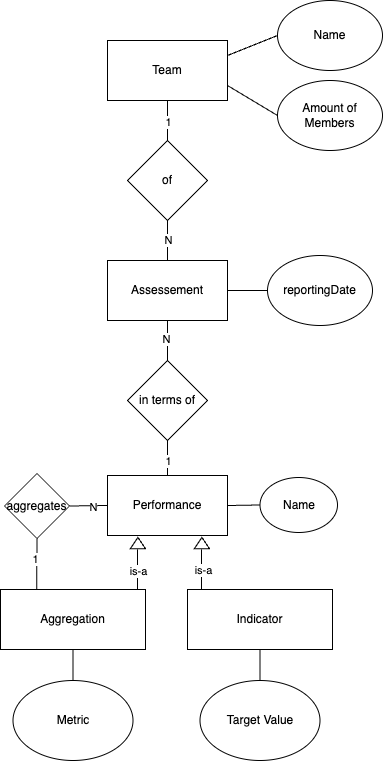

The diagram above was exported from draw.io. Its source (the exported page's mxGraphModel, read from the mxfile embedded in the PNG):
<mxGraphModel dx="1034" dy="621" grid="1" gridSize="10" guides="1" tooltips="1" connect="1" arrows="1" fold="1" page="1" pageScale="1" pageWidth="827" pageHeight="1169" math="0" shadow="0">
  <root>
    <mxCell id="0" />
    <mxCell id="1" parent="0" />
    <mxCell id="WHA-PgiNQEKCaQcMzXZk-1" value="Team" style="rounded=0;whiteSpace=wrap;html=1;" parent="1" vertex="1">
      <mxGeometry x="350" y="120" width="120" height="60" as="geometry" />
    </mxCell>
    <mxCell id="WHA-PgiNQEKCaQcMzXZk-2" value="of" style="rhombus;whiteSpace=wrap;html=1;" parent="1" vertex="1">
      <mxGeometry x="370" y="220" width="80" height="80" as="geometry" />
    </mxCell>
    <mxCell id="WHA-PgiNQEKCaQcMzXZk-4" value="" style="endArrow=none;html=1;rounded=0;entryX=0.5;entryY=1;entryDx=0;entryDy=0;exitX=0.5;exitY=0;exitDx=0;exitDy=0;" parent="1" source="WHA-PgiNQEKCaQcMzXZk-2" target="WHA-PgiNQEKCaQcMzXZk-1" edge="1">
      <mxGeometry width="50" height="50" relative="1" as="geometry">
        <mxPoint x="410" y="210" as="sourcePoint" />
        <mxPoint x="460" y="160" as="targetPoint" />
      </mxGeometry>
    </mxCell>
    <mxCell id="WHA-PgiNQEKCaQcMzXZk-7" value="1" style="edgeLabel;html=1;align=center;verticalAlign=middle;resizable=0;points=[];" parent="WHA-PgiNQEKCaQcMzXZk-4" vertex="1" connectable="0">
      <mxGeometry x="-0.0333" y="-3" relative="1" as="geometry">
        <mxPoint x="-3" as="offset" />
      </mxGeometry>
    </mxCell>
    <mxCell id="WHA-PgiNQEKCaQcMzXZk-5" value="" style="endArrow=none;html=1;rounded=0;entryX=0.5;entryY=1;entryDx=0;entryDy=0;exitX=0.5;exitY=0;exitDx=0;exitDy=0;" parent="1" source="WHA-PgiNQEKCaQcMzXZk-6" target="WHA-PgiNQEKCaQcMzXZk-2" edge="1">
      <mxGeometry x="-1" y="112" width="50" height="50" relative="1" as="geometry">
        <mxPoint x="409.5" y="300" as="sourcePoint" />
        <mxPoint x="409.5" y="250" as="targetPoint" />
        <mxPoint x="92" y="110" as="offset" />
      </mxGeometry>
    </mxCell>
    <mxCell id="WHA-PgiNQEKCaQcMzXZk-8" value="N" style="edgeLabel;html=1;align=center;verticalAlign=middle;resizable=0;points=[];" parent="WHA-PgiNQEKCaQcMzXZk-5" vertex="1" connectable="0">
      <mxGeometry x="-0.36" relative="1" as="geometry">
        <mxPoint y="-8" as="offset" />
      </mxGeometry>
    </mxCell>
    <mxCell id="WHA-PgiNQEKCaQcMzXZk-6" value="Assessement" style="rounded=0;whiteSpace=wrap;html=1;" parent="1" vertex="1">
      <mxGeometry x="350" y="340" width="120" height="60" as="geometry" />
    </mxCell>
    <mxCell id="WHA-PgiNQEKCaQcMzXZk-9" value="in terms of" style="rhombus;whiteSpace=wrap;html=1;" parent="1" vertex="1">
      <mxGeometry x="370" y="440" width="80" height="80" as="geometry" />
    </mxCell>
    <mxCell id="WHA-PgiNQEKCaQcMzXZk-10" value="" style="endArrow=none;html=1;rounded=0;entryX=0.5;entryY=1;entryDx=0;entryDy=0;exitX=0.5;exitY=0;exitDx=0;exitDy=0;" parent="1" source="WHA-PgiNQEKCaQcMzXZk-9" target="WHA-PgiNQEKCaQcMzXZk-6" edge="1">
      <mxGeometry width="50" height="50" relative="1" as="geometry">
        <mxPoint x="390" y="440" as="sourcePoint" />
        <mxPoint x="440" y="390" as="targetPoint" />
      </mxGeometry>
    </mxCell>
    <mxCell id="WHA-PgiNQEKCaQcMzXZk-13" value="N" style="edgeLabel;html=1;align=center;verticalAlign=middle;resizable=0;points=[];" parent="WHA-PgiNQEKCaQcMzXZk-10" vertex="1" connectable="0">
      <mxGeometry x="0.12" y="2" relative="1" as="geometry">
        <mxPoint as="offset" />
      </mxGeometry>
    </mxCell>
    <mxCell id="WHA-PgiNQEKCaQcMzXZk-11" value="Performance" style="rounded=0;whiteSpace=wrap;html=1;" parent="1" vertex="1">
      <mxGeometry x="350" y="555" width="120" height="60" as="geometry" />
    </mxCell>
    <mxCell id="WHA-PgiNQEKCaQcMzXZk-12" value="" style="endArrow=none;html=1;rounded=0;entryX=0.5;entryY=1;entryDx=0;entryDy=0;exitX=0.5;exitY=0;exitDx=0;exitDy=0;" parent="1" source="WHA-PgiNQEKCaQcMzXZk-11" target="WHA-PgiNQEKCaQcMzXZk-9" edge="1">
      <mxGeometry width="50" height="50" relative="1" as="geometry">
        <mxPoint x="300" y="580" as="sourcePoint" />
        <mxPoint x="350" y="530" as="targetPoint" />
      </mxGeometry>
    </mxCell>
    <mxCell id="WHA-PgiNQEKCaQcMzXZk-14" value="1" style="edgeLabel;html=1;align=center;verticalAlign=middle;resizable=0;points=[];" parent="WHA-PgiNQEKCaQcMzXZk-12" vertex="1" connectable="0">
      <mxGeometry x="-0.1143" relative="1" as="geometry">
        <mxPoint as="offset" />
      </mxGeometry>
    </mxCell>
    <mxCell id="WHA-PgiNQEKCaQcMzXZk-15" value="aggregates" style="rhombus;whiteSpace=wrap;html=1;" parent="1" vertex="1">
      <mxGeometry x="247" y="553" width="65" height="65" as="geometry" />
    </mxCell>
    <mxCell id="WHA-PgiNQEKCaQcMzXZk-17" value="Aggregation" style="rounded=0;whiteSpace=wrap;html=1;" parent="1" vertex="1">
      <mxGeometry x="243" y="669" width="145" height="60" as="geometry" />
    </mxCell>
    <mxCell id="WHA-PgiNQEKCaQcMzXZk-19" value="" style="endArrow=none;html=1;rounded=0;entryX=0.5;entryY=1;entryDx=0;entryDy=0;exitX=0.25;exitY=0;exitDx=0;exitDy=0;" parent="1" source="WHA-PgiNQEKCaQcMzXZk-17" target="WHA-PgiNQEKCaQcMzXZk-15" edge="1">
      <mxGeometry width="50" height="50" relative="1" as="geometry">
        <mxPoint x="257" y="670" as="sourcePoint" />
        <mxPoint x="307" y="620" as="targetPoint" />
      </mxGeometry>
    </mxCell>
    <mxCell id="WHA-PgiNQEKCaQcMzXZk-21" value="1" style="edgeLabel;html=1;align=center;verticalAlign=middle;resizable=0;points=[];" parent="WHA-PgiNQEKCaQcMzXZk-19" vertex="1" connectable="0">
      <mxGeometry x="0.1607" y="2" relative="1" as="geometry">
        <mxPoint as="offset" />
      </mxGeometry>
    </mxCell>
    <mxCell id="WHA-PgiNQEKCaQcMzXZk-23" value="" style="endArrow=none;html=1;rounded=0;entryX=0;entryY=0.5;entryDx=0;entryDy=0;exitX=1;exitY=0.5;exitDx=0;exitDy=0;" parent="1" source="WHA-PgiNQEKCaQcMzXZk-15" target="WHA-PgiNQEKCaQcMzXZk-11" edge="1">
      <mxGeometry width="50" height="50" relative="1" as="geometry">
        <mxPoint x="270" y="630" as="sourcePoint" />
        <mxPoint x="320" y="580" as="targetPoint" />
      </mxGeometry>
    </mxCell>
    <mxCell id="WHA-PgiNQEKCaQcMzXZk-24" value="N" style="edgeLabel;html=1;align=center;verticalAlign=middle;resizable=0;points=[];" parent="WHA-PgiNQEKCaQcMzXZk-23" vertex="1" connectable="0">
      <mxGeometry x="0.1999" y="-1" relative="1" as="geometry">
        <mxPoint as="offset" />
      </mxGeometry>
    </mxCell>
    <mxCell id="WHA-PgiNQEKCaQcMzXZk-25" value="" style="endArrow=none;html=1;rounded=0;" parent="1" edge="1">
      <mxGeometry width="50" height="50" relative="1" as="geometry">
        <mxPoint x="380" y="669" as="sourcePoint" />
        <mxPoint x="380" y="629" as="targetPoint" />
      </mxGeometry>
    </mxCell>
    <mxCell id="WHA-PgiNQEKCaQcMzXZk-32" value="is-a" style="edgeLabel;html=1;align=center;verticalAlign=middle;resizable=0;points=[];" parent="WHA-PgiNQEKCaQcMzXZk-25" vertex="1" connectable="0">
      <mxGeometry x="-0.25" y="2" relative="1" as="geometry">
        <mxPoint x="2" y="-4" as="offset" />
      </mxGeometry>
    </mxCell>
    <mxCell id="WHA-PgiNQEKCaQcMzXZk-26" value="" style="triangle;whiteSpace=wrap;html=1;rotation=-90;" parent="1" vertex="1">
      <mxGeometry x="374.75" y="615" width="11.25" height="15" as="geometry" />
    </mxCell>
    <mxCell id="WHA-PgiNQEKCaQcMzXZk-27" value="" style="triangle;whiteSpace=wrap;html=1;rotation=-90;" parent="1" vertex="1">
      <mxGeometry x="438.75" y="615" width="11.25" height="15" as="geometry" />
    </mxCell>
    <mxCell id="WHA-PgiNQEKCaQcMzXZk-29" value="" style="endArrow=none;html=1;rounded=0;" parent="1" edge="1">
      <mxGeometry width="50" height="50" relative="1" as="geometry">
        <mxPoint x="443.88" y="669" as="sourcePoint" />
        <mxPoint x="443.88" y="629" as="targetPoint" />
      </mxGeometry>
    </mxCell>
    <mxCell id="WHA-PgiNQEKCaQcMzXZk-31" value="is-a" style="edgeLabel;html=1;align=center;verticalAlign=middle;resizable=0;points=[];" parent="WHA-PgiNQEKCaQcMzXZk-29" vertex="1" connectable="0">
      <mxGeometry y="-2" relative="1" as="geometry">
        <mxPoint as="offset" />
      </mxGeometry>
    </mxCell>
    <mxCell id="WHA-PgiNQEKCaQcMzXZk-30" value="Indicator" style="rounded=0;whiteSpace=wrap;html=1;" parent="1" vertex="1">
      <mxGeometry x="430" y="669" width="145" height="60" as="geometry" />
    </mxCell>
    <mxCell id="WHA-PgiNQEKCaQcMzXZk-33" value="Name" style="ellipse;whiteSpace=wrap;html=1;" parent="1" vertex="1">
      <mxGeometry x="520" y="80" width="105" height="70" as="geometry" />
    </mxCell>
    <mxCell id="WHA-PgiNQEKCaQcMzXZk-35" value="" style="endArrow=none;html=1;rounded=0;entryX=0;entryY=0.5;entryDx=0;entryDy=0;exitX=1;exitY=0.25;exitDx=0;exitDy=0;" parent="1" source="WHA-PgiNQEKCaQcMzXZk-1" target="WHA-PgiNQEKCaQcMzXZk-33" edge="1">
      <mxGeometry width="50" height="50" relative="1" as="geometry">
        <mxPoint x="460" y="140" as="sourcePoint" />
        <mxPoint x="510" y="90" as="targetPoint" />
      </mxGeometry>
    </mxCell>
    <mxCell id="WHA-PgiNQEKCaQcMzXZk-36" value="Amount of Members" style="ellipse;whiteSpace=wrap;html=1;" parent="1" vertex="1">
      <mxGeometry x="520" y="160" width="105" height="70" as="geometry" />
    </mxCell>
    <mxCell id="WHA-PgiNQEKCaQcMzXZk-37" value="" style="endArrow=none;html=1;rounded=0;entryX=0;entryY=0.5;entryDx=0;entryDy=0;exitX=1;exitY=0.75;exitDx=0;exitDy=0;" parent="1" source="WHA-PgiNQEKCaQcMzXZk-1" target="WHA-PgiNQEKCaQcMzXZk-36" edge="1">
      <mxGeometry width="50" height="50" relative="1" as="geometry">
        <mxPoint x="480" y="145" as="sourcePoint" />
        <mxPoint x="530" y="125" as="targetPoint" />
      </mxGeometry>
    </mxCell>
    <mxCell id="WHA-PgiNQEKCaQcMzXZk-39" value="" style="endArrow=none;html=1;rounded=0;entryX=1;entryY=0.5;entryDx=0;entryDy=0;" parent="1" target="WHA-PgiNQEKCaQcMzXZk-6" edge="1">
      <mxGeometry width="50" height="50" relative="1" as="geometry">
        <mxPoint x="510" y="370" as="sourcePoint" />
        <mxPoint x="530" y="205" as="targetPoint" />
      </mxGeometry>
    </mxCell>
    <mxCell id="WHA-PgiNQEKCaQcMzXZk-40" value="reportingDate" style="ellipse;whiteSpace=wrap;html=1;" parent="1" vertex="1">
      <mxGeometry x="510" y="335" width="105" height="70" as="geometry" />
    </mxCell>
    <mxCell id="WHA-PgiNQEKCaQcMzXZk-41" value="" style="endArrow=none;html=1;rounded=0;exitX=1;exitY=0.5;exitDx=0;exitDy=0;entryX=0;entryY=0.5;entryDx=0;entryDy=0;" parent="1" source="WHA-PgiNQEKCaQcMzXZk-11" target="WHA-PgiNQEKCaQcMzXZk-42" edge="1">
      <mxGeometry width="50" height="50" relative="1" as="geometry">
        <mxPoint x="500" y="610" as="sourcePoint" />
        <mxPoint x="550" y="580" as="targetPoint" />
      </mxGeometry>
    </mxCell>
    <mxCell id="WHA-PgiNQEKCaQcMzXZk-42" value="Name" style="ellipse;whiteSpace=wrap;html=1;" parent="1" vertex="1">
      <mxGeometry x="502.5" y="557" width="77.5" height="55" as="geometry" />
    </mxCell>
    <mxCell id="WHA-PgiNQEKCaQcMzXZk-43" value="Target Value" style="ellipse;whiteSpace=wrap;html=1;" parent="1" vertex="1">
      <mxGeometry x="442.5" y="760" width="120" height="80" as="geometry" />
    </mxCell>
    <mxCell id="WHA-PgiNQEKCaQcMzXZk-44" value="Metric" style="ellipse;whiteSpace=wrap;html=1;" parent="1" vertex="1">
      <mxGeometry x="255.5" y="760" width="120" height="80" as="geometry" />
    </mxCell>
    <mxCell id="WHA-PgiNQEKCaQcMzXZk-45" value="" style="endArrow=none;html=1;rounded=0;entryX=0.5;entryY=1;entryDx=0;entryDy=0;exitX=0.5;exitY=0;exitDx=0;exitDy=0;" parent="1" source="WHA-PgiNQEKCaQcMzXZk-44" target="WHA-PgiNQEKCaQcMzXZk-17" edge="1">
      <mxGeometry width="50" height="50" relative="1" as="geometry">
        <mxPoint x="289.25" y="679" as="sourcePoint" />
        <mxPoint x="289.5" y="628" as="targetPoint" />
      </mxGeometry>
    </mxCell>
    <mxCell id="WHA-PgiNQEKCaQcMzXZk-47" value="" style="endArrow=none;html=1;rounded=0;entryX=0.5;entryY=1;entryDx=0;entryDy=0;exitX=0.5;exitY=0;exitDx=0;exitDy=0;" parent="1" source="WHA-PgiNQEKCaQcMzXZk-43" target="WHA-PgiNQEKCaQcMzXZk-30" edge="1">
      <mxGeometry width="50" height="50" relative="1" as="geometry">
        <mxPoint x="325.5" y="780" as="sourcePoint" />
        <mxPoint x="325.5" y="739" as="targetPoint" />
      </mxGeometry>
    </mxCell>
  </root>
</mxGraphModel>